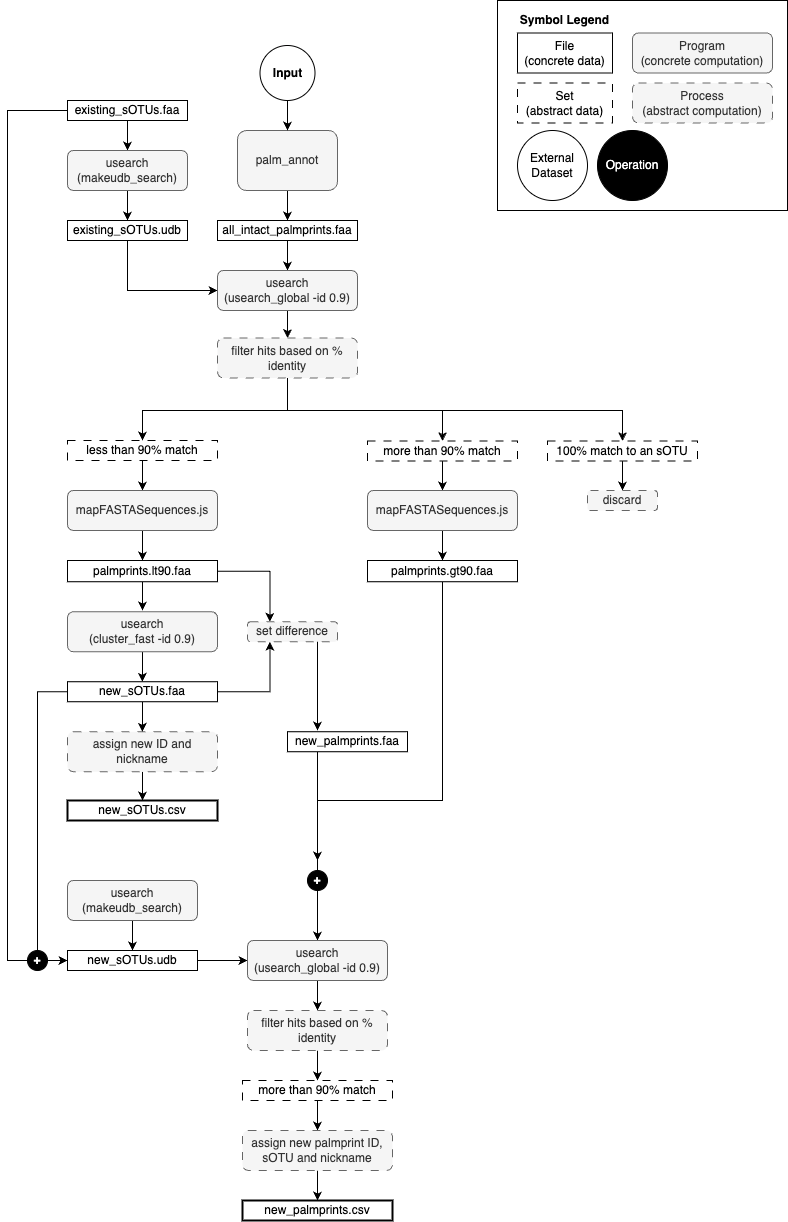

The diagram above was exported from draw.io. Its source (the exported page's mxGraphModel, read from the mxfile embedded in the PNG):
<mxGraphModel dx="991" dy="774" grid="1" gridSize="10" guides="1" tooltips="1" connect="1" arrows="1" fold="1" page="1" pageScale="1" pageWidth="1100" pageHeight="850" math="0" shadow="0">
  <root>
    <mxCell id="0" />
    <mxCell id="1" parent="0" />
    <mxCell id="pcEnY2RNjyqCKXGkyiXo-41" value="" style="rounded=0;whiteSpace=wrap;html=1;" parent="1" vertex="1">
      <mxGeometry x="510" y="160" width="290" height="210" as="geometry" />
    </mxCell>
    <mxCell id="pcEnY2RNjyqCKXGkyiXo-3" value="&lt;b&gt;Input&lt;/b&gt;" style="ellipse;whiteSpace=wrap;html=1;aspect=fixed;" parent="1" vertex="1">
      <mxGeometry x="272.5" y="205" width="55" height="55" as="geometry" />
    </mxCell>
    <mxCell id="pcEnY2RNjyqCKXGkyiXo-24" style="edgeStyle=none;rounded=0;orthogonalLoop=1;jettySize=auto;html=1;entryX=0.5;entryY=0;entryDx=0;entryDy=0;" parent="1" source="pcEnY2RNjyqCKXGkyiXo-5" target="pcEnY2RNjyqCKXGkyiXo-23" edge="1">
      <mxGeometry relative="1" as="geometry" />
    </mxCell>
    <mxCell id="pcEnY2RNjyqCKXGkyiXo-5" value="palm_annot" style="rounded=1;whiteSpace=wrap;html=1;fillColor=#f5f5f5;strokeColor=#666666;fontColor=#333333;" parent="1" vertex="1">
      <mxGeometry x="250" y="290" width="100" height="60" as="geometry" />
    </mxCell>
    <mxCell id="pcEnY2RNjyqCKXGkyiXo-22" style="edgeStyle=none;rounded=0;orthogonalLoop=1;jettySize=auto;html=1;entryX=0.5;entryY=0;entryDx=0;entryDy=0;" parent="1" target="pcEnY2RNjyqCKXGkyiXo-5" edge="1">
      <mxGeometry relative="1" as="geometry">
        <mxPoint x="300" y="260" as="sourcePoint" />
      </mxGeometry>
    </mxCell>
    <mxCell id="pcEnY2RNjyqCKXGkyiXo-31" style="edgeStyle=none;rounded=0;orthogonalLoop=1;jettySize=auto;html=1;entryX=0.5;entryY=0;entryDx=0;entryDy=0;" parent="1" source="pcEnY2RNjyqCKXGkyiXo-23" target="pcEnY2RNjyqCKXGkyiXo-30" edge="1">
      <mxGeometry relative="1" as="geometry" />
    </mxCell>
    <mxCell id="pcEnY2RNjyqCKXGkyiXo-23" value="&lt;div&gt;all_intact_palmprints.faa&lt;/div&gt;" style="rounded=0;whiteSpace=wrap;html=1;" parent="1" vertex="1">
      <mxGeometry x="230" y="380" width="140" height="20" as="geometry" />
    </mxCell>
    <mxCell id="pcEnY2RNjyqCKXGkyiXo-28" style="edgeStyle=none;rounded=0;orthogonalLoop=1;jettySize=auto;html=1;entryX=0.5;entryY=0;entryDx=0;entryDy=0;" parent="1" source="pcEnY2RNjyqCKXGkyiXo-25" target="pcEnY2RNjyqCKXGkyiXo-26" edge="1">
      <mxGeometry relative="1" as="geometry" />
    </mxCell>
    <mxCell id="qipjCbiUXeIvuoldf0_X-96" style="edgeStyle=orthogonalEdgeStyle;rounded=0;orthogonalLoop=1;jettySize=auto;html=1;entryX=0;entryY=0.5;entryDx=0;entryDy=0;" edge="1" parent="1" source="pcEnY2RNjyqCKXGkyiXo-25" target="qipjCbiUXeIvuoldf0_X-84">
      <mxGeometry relative="1" as="geometry">
        <Array as="points">
          <mxPoint x="20" y="270" />
          <mxPoint x="20" y="1120" />
        </Array>
      </mxGeometry>
    </mxCell>
    <mxCell id="pcEnY2RNjyqCKXGkyiXo-25" value="&lt;div&gt;existing_sOTUs.faa&lt;/div&gt;" style="rounded=0;whiteSpace=wrap;html=1;" parent="1" vertex="1">
      <mxGeometry x="80" y="260" width="120" height="20" as="geometry" />
    </mxCell>
    <mxCell id="pcEnY2RNjyqCKXGkyiXo-29" style="edgeStyle=none;rounded=0;orthogonalLoop=1;jettySize=auto;html=1;entryX=0.5;entryY=0;entryDx=0;entryDy=0;" parent="1" source="pcEnY2RNjyqCKXGkyiXo-26" target="pcEnY2RNjyqCKXGkyiXo-27" edge="1">
      <mxGeometry relative="1" as="geometry" />
    </mxCell>
    <mxCell id="pcEnY2RNjyqCKXGkyiXo-26" value="&lt;div&gt;usearch&lt;/div&gt;&lt;div&gt;(makeudb_search)&lt;br&gt;&lt;/div&gt;" style="rounded=1;whiteSpace=wrap;html=1;fillColor=#f5f5f5;strokeColor=#666666;fontColor=#333333;" parent="1" vertex="1">
      <mxGeometry x="80" y="310" width="120" height="40" as="geometry" />
    </mxCell>
    <mxCell id="pcEnY2RNjyqCKXGkyiXo-32" style="edgeStyle=none;rounded=0;orthogonalLoop=1;jettySize=auto;html=1;exitX=0.5;exitY=1;exitDx=0;exitDy=0;entryX=0;entryY=0.5;entryDx=0;entryDy=0;" parent="1" source="pcEnY2RNjyqCKXGkyiXo-27" target="pcEnY2RNjyqCKXGkyiXo-30" edge="1">
      <mxGeometry relative="1" as="geometry">
        <Array as="points">
          <mxPoint x="140" y="450" />
        </Array>
      </mxGeometry>
    </mxCell>
    <mxCell id="pcEnY2RNjyqCKXGkyiXo-27" value="&lt;div&gt;existing_sOTUs.udb&lt;/div&gt;" style="rounded=0;whiteSpace=wrap;html=1;" parent="1" vertex="1">
      <mxGeometry x="80" y="380" width="120" height="20" as="geometry" />
    </mxCell>
    <mxCell id="qipjCbiUXeIvuoldf0_X-47" style="edgeStyle=orthogonalEdgeStyle;rounded=0;orthogonalLoop=1;jettySize=auto;html=1;entryX=0.5;entryY=0;entryDx=0;entryDy=0;" edge="1" parent="1" source="pcEnY2RNjyqCKXGkyiXo-30" target="qipjCbiUXeIvuoldf0_X-12">
      <mxGeometry relative="1" as="geometry" />
    </mxCell>
    <mxCell id="pcEnY2RNjyqCKXGkyiXo-30" value="&lt;div&gt;usearch&lt;/div&gt;&lt;div&gt;(usearch_global -id 0.9)&lt;br&gt;&lt;/div&gt;" style="rounded=1;whiteSpace=wrap;html=1;fillColor=#f5f5f5;strokeColor=#666666;fontColor=#333333;" parent="1" vertex="1">
      <mxGeometry x="230" y="430" width="140" height="40" as="geometry" />
    </mxCell>
    <mxCell id="pcEnY2RNjyqCKXGkyiXo-35" value="&lt;div&gt;External&lt;/div&gt;&lt;div&gt;Dataset&lt;br&gt;&lt;/div&gt;" style="ellipse;whiteSpace=wrap;html=1;aspect=fixed;" parent="1" vertex="1">
      <mxGeometry x="530" y="290" width="70" height="70" as="geometry" />
    </mxCell>
    <mxCell id="pcEnY2RNjyqCKXGkyiXo-36" value="&lt;div&gt;File&lt;/div&gt;&lt;div&gt;(concrete data)&lt;br&gt;&lt;/div&gt;" style="rounded=0;whiteSpace=wrap;html=1;" parent="1" vertex="1">
      <mxGeometry x="530" y="192.5" width="95" height="40" as="geometry" />
    </mxCell>
    <mxCell id="pcEnY2RNjyqCKXGkyiXo-37" value="&lt;div&gt;Set&lt;/div&gt;&lt;div&gt;(abstract data)&lt;br&gt;&lt;/div&gt;" style="rounded=0;whiteSpace=wrap;html=1;dashed=1;dashPattern=8 8;" parent="1" vertex="1">
      <mxGeometry x="530" y="242.5" width="95" height="40" as="geometry" />
    </mxCell>
    <mxCell id="pcEnY2RNjyqCKXGkyiXo-38" value="&lt;div&gt;Program&lt;/div&gt;&lt;div&gt;(concrete computation)&lt;br&gt;&lt;/div&gt;" style="rounded=1;whiteSpace=wrap;html=1;fillColor=#f5f5f5;strokeColor=#666666;fontColor=#333333;" parent="1" vertex="1">
      <mxGeometry x="645" y="192.5" width="140" height="40" as="geometry" />
    </mxCell>
    <mxCell id="pcEnY2RNjyqCKXGkyiXo-40" value="Symbol Legend" style="text;html=1;align=center;verticalAlign=middle;whiteSpace=wrap;rounded=0;fontStyle=1" parent="1" vertex="1">
      <mxGeometry x="530" y="167.5" width="95" height="25" as="geometry" />
    </mxCell>
    <mxCell id="pcEnY2RNjyqCKXGkyiXo-48" value="&lt;div&gt;Process&lt;/div&gt;&lt;div&gt;(abstract computation)&lt;br&gt;&lt;/div&gt;" style="rounded=1;whiteSpace=wrap;html=1;fillColor=#f5f5f5;strokeColor=#666666;fontColor=#333333;dashed=1;dashPattern=8 8;" parent="1" vertex="1">
      <mxGeometry x="645" y="242.5" width="140" height="40" as="geometry" />
    </mxCell>
    <mxCell id="qipjCbiUXeIvuoldf0_X-48" style="edgeStyle=orthogonalEdgeStyle;rounded=0;orthogonalLoop=1;jettySize=auto;html=1;entryX=0.5;entryY=0;entryDx=0;entryDy=0;" edge="1" parent="1" source="qipjCbiUXeIvuoldf0_X-9" target="qipjCbiUXeIvuoldf0_X-18">
      <mxGeometry relative="1" as="geometry" />
    </mxCell>
    <mxCell id="qipjCbiUXeIvuoldf0_X-9" value="&lt;div&gt;&lt;span style=&quot;background-color: initial;&quot;&gt;less than 90% match&lt;/span&gt;&lt;br&gt;&lt;/div&gt;" style="rounded=0;whiteSpace=wrap;html=1;dashed=1;dashPattern=8 8;" vertex="1" parent="1">
      <mxGeometry x="80" y="600" width="150" height="20" as="geometry" />
    </mxCell>
    <mxCell id="qipjCbiUXeIvuoldf0_X-58" style="edgeStyle=orthogonalEdgeStyle;rounded=0;orthogonalLoop=1;jettySize=auto;html=1;entryX=0.5;entryY=0;entryDx=0;entryDy=0;" edge="1" parent="1" source="qipjCbiUXeIvuoldf0_X-12" target="qipjCbiUXeIvuoldf0_X-9">
      <mxGeometry relative="1" as="geometry">
        <Array as="points">
          <mxPoint x="300" y="570" />
          <mxPoint x="155" y="570" />
        </Array>
      </mxGeometry>
    </mxCell>
    <mxCell id="qipjCbiUXeIvuoldf0_X-64" style="edgeStyle=orthogonalEdgeStyle;rounded=0;orthogonalLoop=1;jettySize=auto;html=1;entryX=0.5;entryY=0;entryDx=0;entryDy=0;" edge="1" parent="1" source="qipjCbiUXeIvuoldf0_X-12" target="qipjCbiUXeIvuoldf0_X-60">
      <mxGeometry relative="1" as="geometry">
        <Array as="points">
          <mxPoint x="300" y="570" />
          <mxPoint x="455" y="570" />
        </Array>
      </mxGeometry>
    </mxCell>
    <mxCell id="qipjCbiUXeIvuoldf0_X-70" style="edgeStyle=orthogonalEdgeStyle;rounded=0;orthogonalLoop=1;jettySize=auto;html=1;entryX=0.5;entryY=0;entryDx=0;entryDy=0;" edge="1" parent="1" source="qipjCbiUXeIvuoldf0_X-12" target="qipjCbiUXeIvuoldf0_X-65">
      <mxGeometry relative="1" as="geometry">
        <Array as="points">
          <mxPoint x="300" y="570" />
          <mxPoint x="635" y="570" />
        </Array>
      </mxGeometry>
    </mxCell>
    <mxCell id="qipjCbiUXeIvuoldf0_X-12" value="filter hits based on % identity" style="rounded=1;whiteSpace=wrap;html=1;fillColor=#f5f5f5;strokeColor=#666666;fontColor=#333333;dashed=1;dashPattern=8 8;" vertex="1" parent="1">
      <mxGeometry x="230" y="497.5" width="140" height="40" as="geometry" />
    </mxCell>
    <mxCell id="qipjCbiUXeIvuoldf0_X-88" style="edgeStyle=orthogonalEdgeStyle;rounded=0;orthogonalLoop=1;jettySize=auto;html=1;entryX=0.5;entryY=0;entryDx=0;entryDy=0;" edge="1" parent="1" source="qipjCbiUXeIvuoldf0_X-18" target="qipjCbiUXeIvuoldf0_X-23">
      <mxGeometry relative="1" as="geometry" />
    </mxCell>
    <mxCell id="qipjCbiUXeIvuoldf0_X-18" value="mapFASTASequences.js" style="rounded=1;whiteSpace=wrap;html=1;fillColor=#f5f5f5;strokeColor=#666666;fontColor=#333333;" vertex="1" parent="1">
      <mxGeometry x="80" y="650" width="150" height="40" as="geometry" />
    </mxCell>
    <mxCell id="qipjCbiUXeIvuoldf0_X-81" style="edgeStyle=orthogonalEdgeStyle;rounded=0;orthogonalLoop=1;jettySize=auto;html=1;entryX=0.25;entryY=0;entryDx=0;entryDy=0;" edge="1" parent="1" source="qipjCbiUXeIvuoldf0_X-23" target="qipjCbiUXeIvuoldf0_X-71">
      <mxGeometry relative="1" as="geometry" />
    </mxCell>
    <mxCell id="qipjCbiUXeIvuoldf0_X-89" style="edgeStyle=orthogonalEdgeStyle;rounded=0;orthogonalLoop=1;jettySize=auto;html=1;" edge="1" parent="1" source="qipjCbiUXeIvuoldf0_X-23">
      <mxGeometry relative="1" as="geometry">
        <mxPoint x="155" y="770" as="targetPoint" />
      </mxGeometry>
    </mxCell>
    <mxCell id="qipjCbiUXeIvuoldf0_X-23" value="&lt;div&gt;palmprints.lt90.faa&lt;/div&gt;" style="rounded=0;whiteSpace=wrap;html=1;" vertex="1" parent="1">
      <mxGeometry x="80" y="720" width="150" height="21.25" as="geometry" />
    </mxCell>
    <mxCell id="qipjCbiUXeIvuoldf0_X-26" style="edgeStyle=none;rounded=0;orthogonalLoop=1;jettySize=auto;html=1;entryX=0.5;entryY=0;entryDx=0;entryDy=0;" edge="1" parent="1" source="qipjCbiUXeIvuoldf0_X-27" target="qipjCbiUXeIvuoldf0_X-28">
      <mxGeometry relative="1" as="geometry" />
    </mxCell>
    <mxCell id="qipjCbiUXeIvuoldf0_X-27" value="&lt;div&gt;usearch&lt;/div&gt;&lt;div&gt;(cluster_fast -id 0.9)&lt;br&gt;&lt;/div&gt;" style="rounded=1;whiteSpace=wrap;html=1;fillColor=#f5f5f5;strokeColor=#666666;fontColor=#333333;" vertex="1" parent="1">
      <mxGeometry x="80" y="771.25" width="150" height="40" as="geometry" />
    </mxCell>
    <mxCell id="qipjCbiUXeIvuoldf0_X-37" style="edgeStyle=orthogonalEdgeStyle;rounded=0;orthogonalLoop=1;jettySize=auto;html=1;entryX=0.5;entryY=0;entryDx=0;entryDy=0;" edge="1" parent="1" source="qipjCbiUXeIvuoldf0_X-28" target="qipjCbiUXeIvuoldf0_X-36">
      <mxGeometry relative="1" as="geometry" />
    </mxCell>
    <mxCell id="qipjCbiUXeIvuoldf0_X-79" style="edgeStyle=orthogonalEdgeStyle;rounded=0;orthogonalLoop=1;jettySize=auto;html=1;entryX=0.25;entryY=1;entryDx=0;entryDy=0;" edge="1" parent="1" source="qipjCbiUXeIvuoldf0_X-28" target="qipjCbiUXeIvuoldf0_X-71">
      <mxGeometry relative="1" as="geometry" />
    </mxCell>
    <mxCell id="qipjCbiUXeIvuoldf0_X-95" style="edgeStyle=orthogonalEdgeStyle;rounded=0;orthogonalLoop=1;jettySize=auto;html=1;entryX=0;entryY=0.5;entryDx=0;entryDy=0;" edge="1" parent="1" source="qipjCbiUXeIvuoldf0_X-28" target="qipjCbiUXeIvuoldf0_X-84">
      <mxGeometry relative="1" as="geometry">
        <Array as="points">
          <mxPoint x="50" y="851" />
          <mxPoint x="50" y="1120" />
        </Array>
      </mxGeometry>
    </mxCell>
    <mxCell id="qipjCbiUXeIvuoldf0_X-28" value="&lt;div&gt;new_sOTUs.faa&lt;/div&gt;" style="rounded=0;whiteSpace=wrap;html=1;" vertex="1" parent="1">
      <mxGeometry x="80" y="841.25" width="150" height="20" as="geometry" />
    </mxCell>
    <mxCell id="qipjCbiUXeIvuoldf0_X-114" style="edgeStyle=orthogonalEdgeStyle;rounded=0;orthogonalLoop=1;jettySize=auto;html=1;entryX=0.5;entryY=0;entryDx=0;entryDy=0;" edge="1" parent="1" source="qipjCbiUXeIvuoldf0_X-36" target="qipjCbiUXeIvuoldf0_X-113">
      <mxGeometry relative="1" as="geometry" />
    </mxCell>
    <mxCell id="qipjCbiUXeIvuoldf0_X-36" value="assign new ID and nickname" style="rounded=1;whiteSpace=wrap;html=1;fillColor=#f5f5f5;strokeColor=#666666;fontColor=#333333;dashed=1;dashPattern=8 8;" vertex="1" parent="1">
      <mxGeometry x="80" y="891.25" width="150" height="40" as="geometry" />
    </mxCell>
    <mxCell id="qipjCbiUXeIvuoldf0_X-59" style="edgeStyle=orthogonalEdgeStyle;rounded=0;orthogonalLoop=1;jettySize=auto;html=1;entryX=0.5;entryY=0;entryDx=0;entryDy=0;" edge="1" parent="1" source="qipjCbiUXeIvuoldf0_X-60" target="qipjCbiUXeIvuoldf0_X-62">
      <mxGeometry relative="1" as="geometry" />
    </mxCell>
    <mxCell id="qipjCbiUXeIvuoldf0_X-60" value="&lt;div&gt;&lt;span style=&quot;background-color: initial;&quot;&gt;more than 90% match&lt;/span&gt;&lt;br&gt;&lt;/div&gt;" style="rounded=0;whiteSpace=wrap;html=1;dashed=1;dashPattern=8 8;" vertex="1" parent="1">
      <mxGeometry x="380" y="600.62" width="150" height="20" as="geometry" />
    </mxCell>
    <mxCell id="qipjCbiUXeIvuoldf0_X-61" style="edgeStyle=orthogonalEdgeStyle;rounded=0;orthogonalLoop=1;jettySize=auto;html=1;entryX=0.5;entryY=0;entryDx=0;entryDy=0;" edge="1" parent="1" source="qipjCbiUXeIvuoldf0_X-62" target="qipjCbiUXeIvuoldf0_X-63">
      <mxGeometry relative="1" as="geometry" />
    </mxCell>
    <mxCell id="qipjCbiUXeIvuoldf0_X-62" value="mapFASTASequences.js" style="rounded=1;whiteSpace=wrap;html=1;fillColor=#f5f5f5;strokeColor=#666666;fontColor=#333333;" vertex="1" parent="1">
      <mxGeometry x="380" y="650" width="150" height="40" as="geometry" />
    </mxCell>
    <mxCell id="qipjCbiUXeIvuoldf0_X-103" style="edgeStyle=orthogonalEdgeStyle;rounded=0;orthogonalLoop=1;jettySize=auto;html=1;" edge="1" parent="1" source="qipjCbiUXeIvuoldf0_X-63">
      <mxGeometry relative="1" as="geometry">
        <mxPoint x="330" y="1020" as="targetPoint" />
        <Array as="points">
          <mxPoint x="455" y="960" />
          <mxPoint x="330" y="960" />
        </Array>
      </mxGeometry>
    </mxCell>
    <mxCell id="qipjCbiUXeIvuoldf0_X-63" value="&lt;div&gt;palmprints.gt90.faa&lt;/div&gt;" style="rounded=0;whiteSpace=wrap;html=1;" vertex="1" parent="1">
      <mxGeometry x="380" y="720" width="150" height="21.25" as="geometry" />
    </mxCell>
    <mxCell id="qipjCbiUXeIvuoldf0_X-69" style="edgeStyle=orthogonalEdgeStyle;rounded=0;orthogonalLoop=1;jettySize=auto;html=1;entryX=0.5;entryY=0;entryDx=0;entryDy=0;" edge="1" parent="1" source="qipjCbiUXeIvuoldf0_X-65" target="qipjCbiUXeIvuoldf0_X-66">
      <mxGeometry relative="1" as="geometry" />
    </mxCell>
    <mxCell id="qipjCbiUXeIvuoldf0_X-65" value="&lt;div&gt;&lt;span style=&quot;background-color: initial;&quot;&gt;100% match to an sOTU&lt;/span&gt;&lt;br&gt;&lt;/div&gt;" style="rounded=0;whiteSpace=wrap;html=1;dashed=1;dashPattern=8 8;" vertex="1" parent="1">
      <mxGeometry x="560" y="600.62" width="150" height="20" as="geometry" />
    </mxCell>
    <mxCell id="qipjCbiUXeIvuoldf0_X-66" value="discard" style="rounded=1;whiteSpace=wrap;html=1;fillColor=#f5f5f5;strokeColor=#666666;fontColor=#333333;dashed=1;dashPattern=8 8;" vertex="1" parent="1">
      <mxGeometry x="600" y="650" width="70" height="20" as="geometry" />
    </mxCell>
    <mxCell id="qipjCbiUXeIvuoldf0_X-71" value="set difference" style="rounded=1;whiteSpace=wrap;html=1;fillColor=#f5f5f5;strokeColor=#666666;fontColor=#333333;dashed=1;dashPattern=8 8;" vertex="1" parent="1">
      <mxGeometry x="260" y="781.25" width="90" height="20" as="geometry" />
    </mxCell>
    <mxCell id="qipjCbiUXeIvuoldf0_X-102" style="edgeStyle=orthogonalEdgeStyle;rounded=0;orthogonalLoop=1;jettySize=auto;html=1;" edge="1" parent="1" source="qipjCbiUXeIvuoldf0_X-76" target="qipjCbiUXeIvuoldf0_X-100">
      <mxGeometry relative="1" as="geometry">
        <Array as="points">
          <mxPoint x="330" y="940" />
          <mxPoint x="330" y="940" />
        </Array>
      </mxGeometry>
    </mxCell>
    <mxCell id="qipjCbiUXeIvuoldf0_X-76" value="&lt;div&gt;new_palmprints.faa&lt;/div&gt;" style="rounded=0;whiteSpace=wrap;html=1;" vertex="1" parent="1">
      <mxGeometry x="300" y="891.25" width="120" height="20" as="geometry" />
    </mxCell>
    <mxCell id="qipjCbiUXeIvuoldf0_X-82" style="edgeStyle=none;rounded=0;orthogonalLoop=1;jettySize=auto;html=1;entryX=0.5;entryY=0;entryDx=0;entryDy=0;" edge="1" parent="1" source="qipjCbiUXeIvuoldf0_X-83" target="qipjCbiUXeIvuoldf0_X-84">
      <mxGeometry relative="1" as="geometry" />
    </mxCell>
    <mxCell id="qipjCbiUXeIvuoldf0_X-83" value="&lt;div&gt;usearch&lt;/div&gt;&lt;div&gt;(makeudb_search)&lt;br&gt;&lt;/div&gt;" style="rounded=1;whiteSpace=wrap;html=1;fillColor=#f5f5f5;strokeColor=#666666;fontColor=#333333;" vertex="1" parent="1">
      <mxGeometry x="80" y="1040" width="130" height="40" as="geometry" />
    </mxCell>
    <mxCell id="qipjCbiUXeIvuoldf0_X-101" style="edgeStyle=orthogonalEdgeStyle;rounded=0;orthogonalLoop=1;jettySize=auto;html=1;entryX=0;entryY=0.5;entryDx=0;entryDy=0;" edge="1" parent="1" source="qipjCbiUXeIvuoldf0_X-84" target="qipjCbiUXeIvuoldf0_X-100">
      <mxGeometry relative="1" as="geometry" />
    </mxCell>
    <mxCell id="qipjCbiUXeIvuoldf0_X-84" value="&lt;div&gt;new_sOTUs.udb&lt;/div&gt;" style="rounded=0;whiteSpace=wrap;html=1;" vertex="1" parent="1">
      <mxGeometry x="80" y="1110" width="130" height="20" as="geometry" />
    </mxCell>
    <mxCell id="qipjCbiUXeIvuoldf0_X-97" value="&lt;div&gt;Operation&lt;/div&gt;" style="ellipse;whiteSpace=wrap;html=1;aspect=fixed;fillStyle=auto;fillColor=#000000;fontColor=#FFFFFF;" vertex="1" parent="1">
      <mxGeometry x="610" y="290" width="70" height="70" as="geometry" />
    </mxCell>
    <mxCell id="qipjCbiUXeIvuoldf0_X-98" value="&lt;b&gt;+&lt;/b&gt;" style="ellipse;whiteSpace=wrap;html=1;aspect=fixed;fillStyle=auto;fillColor=#000000;fontColor=#FFFFFF;" vertex="1" parent="1">
      <mxGeometry x="40" y="1110" width="20" height="20" as="geometry" />
    </mxCell>
    <mxCell id="qipjCbiUXeIvuoldf0_X-108" style="edgeStyle=orthogonalEdgeStyle;rounded=0;orthogonalLoop=1;jettySize=auto;html=1;entryX=0.5;entryY=0;entryDx=0;entryDy=0;" edge="1" parent="1" source="qipjCbiUXeIvuoldf0_X-100" target="qipjCbiUXeIvuoldf0_X-106">
      <mxGeometry relative="1" as="geometry" />
    </mxCell>
    <mxCell id="qipjCbiUXeIvuoldf0_X-100" value="&lt;div&gt;usearch&lt;/div&gt;&lt;div&gt;(usearch_global -id 0.9)&lt;br&gt;&lt;/div&gt;" style="rounded=1;whiteSpace=wrap;html=1;fillColor=#f5f5f5;strokeColor=#666666;fontColor=#333333;" vertex="1" parent="1">
      <mxGeometry x="260" y="1100" width="140" height="40" as="geometry" />
    </mxCell>
    <mxCell id="qipjCbiUXeIvuoldf0_X-104" value="&lt;b&gt;+&lt;/b&gt;" style="ellipse;whiteSpace=wrap;html=1;aspect=fixed;fillStyle=auto;fillColor=#000000;fontColor=#FFFFFF;" vertex="1" parent="1">
      <mxGeometry x="320" y="1030" width="20" height="20" as="geometry" />
    </mxCell>
    <mxCell id="qipjCbiUXeIvuoldf0_X-105" style="edgeStyle=orthogonalEdgeStyle;rounded=0;orthogonalLoop=1;jettySize=auto;html=1;" edge="1" parent="1" source="qipjCbiUXeIvuoldf0_X-71">
      <mxGeometry relative="1" as="geometry">
        <mxPoint x="330" y="890" as="targetPoint" />
        <Array as="points">
          <mxPoint x="330" y="820" />
          <mxPoint x="330" y="820" />
        </Array>
      </mxGeometry>
    </mxCell>
    <mxCell id="qipjCbiUXeIvuoldf0_X-110" style="edgeStyle=orthogonalEdgeStyle;rounded=0;orthogonalLoop=1;jettySize=auto;html=1;entryX=0.5;entryY=0;entryDx=0;entryDy=0;" edge="1" parent="1" source="qipjCbiUXeIvuoldf0_X-106" target="qipjCbiUXeIvuoldf0_X-109">
      <mxGeometry relative="1" as="geometry" />
    </mxCell>
    <mxCell id="qipjCbiUXeIvuoldf0_X-106" value="filter hits based on % identity" style="rounded=1;whiteSpace=wrap;html=1;fillColor=#f5f5f5;strokeColor=#666666;fontColor=#333333;dashed=1;dashPattern=8 8;" vertex="1" parent="1">
      <mxGeometry x="260" y="1170" width="140" height="40" as="geometry" />
    </mxCell>
    <mxCell id="qipjCbiUXeIvuoldf0_X-112" style="edgeStyle=orthogonalEdgeStyle;rounded=0;orthogonalLoop=1;jettySize=auto;html=1;entryX=0.5;entryY=0;entryDx=0;entryDy=0;" edge="1" parent="1" source="qipjCbiUXeIvuoldf0_X-109" target="qipjCbiUXeIvuoldf0_X-111">
      <mxGeometry relative="1" as="geometry" />
    </mxCell>
    <mxCell id="qipjCbiUXeIvuoldf0_X-109" value="&lt;div&gt;&lt;span style=&quot;background-color: initial;&quot;&gt;more than 90% match&lt;/span&gt;&lt;br&gt;&lt;/div&gt;" style="rounded=0;whiteSpace=wrap;html=1;dashed=1;dashPattern=8 8;" vertex="1" parent="1">
      <mxGeometry x="255" y="1240" width="150" height="20" as="geometry" />
    </mxCell>
    <mxCell id="qipjCbiUXeIvuoldf0_X-116" style="edgeStyle=orthogonalEdgeStyle;rounded=0;orthogonalLoop=1;jettySize=auto;html=1;entryX=0.5;entryY=0;entryDx=0;entryDy=0;" edge="1" parent="1" source="qipjCbiUXeIvuoldf0_X-111" target="qipjCbiUXeIvuoldf0_X-115">
      <mxGeometry relative="1" as="geometry" />
    </mxCell>
    <mxCell id="qipjCbiUXeIvuoldf0_X-111" value="assign new palmprint ID, sOTU and nickname" style="rounded=1;whiteSpace=wrap;html=1;fillColor=#f5f5f5;strokeColor=#666666;fontColor=#333333;dashed=1;dashPattern=8 8;" vertex="1" parent="1">
      <mxGeometry x="255" y="1290" width="150" height="40" as="geometry" />
    </mxCell>
    <mxCell id="qipjCbiUXeIvuoldf0_X-113" value="&lt;div&gt;new_sOTUs.csv&lt;/div&gt;" style="rounded=0;whiteSpace=wrap;html=1;strokeWidth=2;" vertex="1" parent="1">
      <mxGeometry x="80" y="960" width="150" height="20" as="geometry" />
    </mxCell>
    <mxCell id="qipjCbiUXeIvuoldf0_X-115" value="&lt;div&gt;new_palmprints.csv&lt;/div&gt;" style="rounded=0;whiteSpace=wrap;html=1;strokeWidth=2;" vertex="1" parent="1">
      <mxGeometry x="255" y="1360" width="150" height="20" as="geometry" />
    </mxCell>
  </root>
</mxGraphModel>